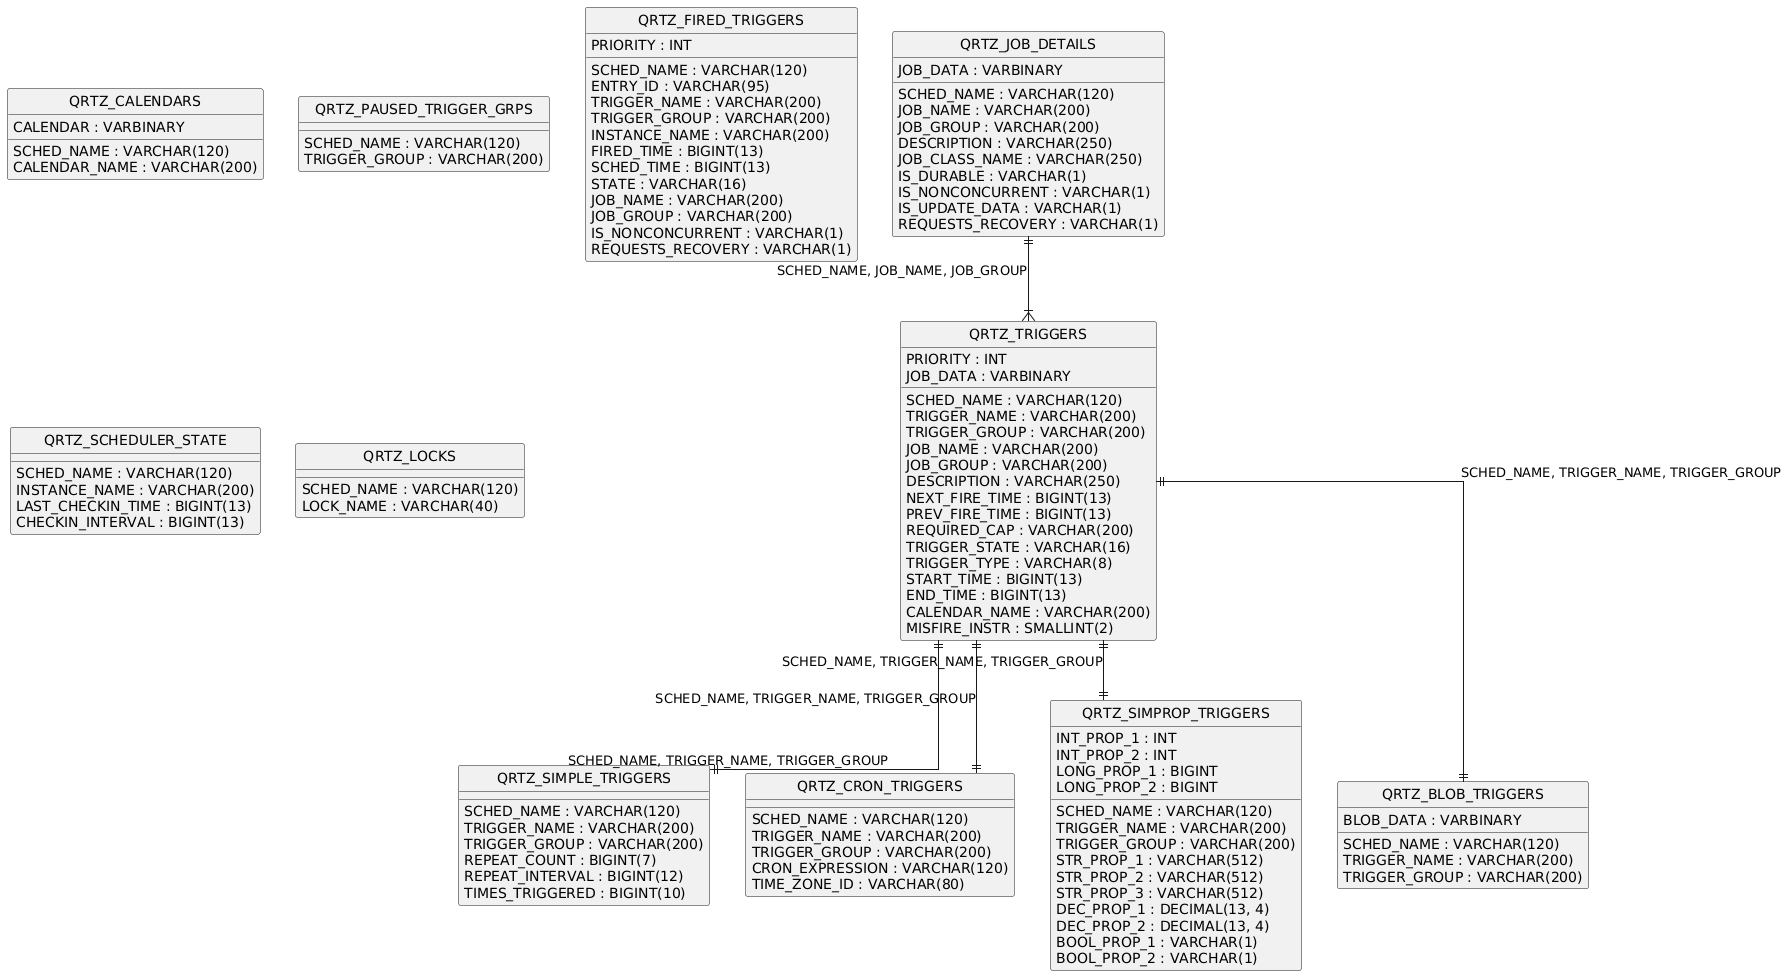

The diagram above was rendered by PlantUML. Its source (embedded in the PNG):
@startuml
hide circle
skinparam linetype ortho

entity "QRTZ_JOB_DETAILS" as QRTZ_JOB_DETAILS {
  SCHED_NAME : VARCHAR(120)
  JOB_NAME : VARCHAR(200)
  JOB_GROUP : VARCHAR(200)
  DESCRIPTION : VARCHAR(250)
  JOB_CLASS_NAME : VARCHAR(250)
  IS_DURABLE : VARCHAR(1)
  IS_NONCONCURRENT : VARCHAR(1)
  IS_UPDATE_DATA : VARCHAR(1)
  REQUESTS_RECOVERY : VARCHAR(1)
  JOB_DATA : VARBINARY
}

entity "QRTZ_TRIGGERS" as QRTZ_TRIGGERS {
  SCHED_NAME : VARCHAR(120)
  TRIGGER_NAME : VARCHAR(200)
  TRIGGER_GROUP : VARCHAR(200)
  JOB_NAME : VARCHAR(200)
  JOB_GROUP : VARCHAR(200)
  DESCRIPTION : VARCHAR(250)
  NEXT_FIRE_TIME : BIGINT(13)
  PREV_FIRE_TIME : BIGINT(13)
  PRIORITY : INT
  REQUIRED_CAP : VARCHAR(200)
  TRIGGER_STATE : VARCHAR(16)
  TRIGGER_TYPE : VARCHAR(8)
  START_TIME : BIGINT(13)
  END_TIME : BIGINT(13)
  CALENDAR_NAME : VARCHAR(200)
  MISFIRE_INSTR : SMALLINT(2)
  JOB_DATA : VARBINARY
}

entity "QRTZ_SIMPLE_TRIGGERS" as QRTZ_SIMPLE_TRIGGERS {
  SCHED_NAME : VARCHAR(120)
  TRIGGER_NAME : VARCHAR(200)
  TRIGGER_GROUP : VARCHAR(200)
  REPEAT_COUNT : BIGINT(7)
  REPEAT_INTERVAL : BIGINT(12)
  TIMES_TRIGGERED : BIGINT(10)
}

entity "QRTZ_CRON_TRIGGERS" as QRTZ_CRON_TRIGGERS {
  SCHED_NAME : VARCHAR(120)
  TRIGGER_NAME : VARCHAR(200)
  TRIGGER_GROUP : VARCHAR(200)
  CRON_EXPRESSION : VARCHAR(120)
  TIME_ZONE_ID : VARCHAR(80)
}

entity "QRTZ_SIMPROP_TRIGGERS" as QRTZ_SIMPROP_TRIGGERS {
  SCHED_NAME : VARCHAR(120)
  TRIGGER_NAME : VARCHAR(200)
  TRIGGER_GROUP : VARCHAR(200)
  STR_PROP_1 : VARCHAR(512)
  STR_PROP_2 : VARCHAR(512)
  STR_PROP_3 : VARCHAR(512)
  INT_PROP_1 : INT
  INT_PROP_2 : INT
  LONG_PROP_1 : BIGINT
  LONG_PROP_2 : BIGINT
  DEC_PROP_1 : DECIMAL(13, 4)
  DEC_PROP_2 : DECIMAL(13, 4)
  BOOL_PROP_1 : VARCHAR(1)
  BOOL_PROP_2 : VARCHAR(1)
}

entity "QRTZ_BLOB_TRIGGERS" as QRTZ_BLOB_TRIGGERS {
  SCHED_NAME : VARCHAR(120)
  TRIGGER_NAME : VARCHAR(200)
  TRIGGER_GROUP : VARCHAR(200)
  BLOB_DATA : VARBINARY
}

entity "QRTZ_CALENDARS" as QRTZ_CALENDARS {
  SCHED_NAME : VARCHAR(120)
  CALENDAR_NAME : VARCHAR(200)
  CALENDAR : VARBINARY
}

entity "QRTZ_PAUSED_TRIGGER_GRPS" as QRTZ_PAUSED_TRIGGER_GRPS {
  SCHED_NAME : VARCHAR(120)
  TRIGGER_GROUP : VARCHAR(200)
}

entity "QRTZ_FIRED_TRIGGERS" as QRTZ_FIRED_TRIGGERS {
  SCHED_NAME : VARCHAR(120)
  ENTRY_ID : VARCHAR(95)
  TRIGGER_NAME : VARCHAR(200)
  TRIGGER_GROUP : VARCHAR(200)
  INSTANCE_NAME : VARCHAR(200)
  FIRED_TIME : BIGINT(13)
  SCHED_TIME : BIGINT(13)
  PRIORITY : INT
  STATE : VARCHAR(16)
  JOB_NAME : VARCHAR(200)
  JOB_GROUP : VARCHAR(200)
  IS_NONCONCURRENT : VARCHAR(1)
  REQUESTS_RECOVERY : VARCHAR(1)
}

entity "QRTZ_SCHEDULER_STATE" as QRTZ_SCHEDULER_STATE {
  SCHED_NAME : VARCHAR(120)
  INSTANCE_NAME : VARCHAR(200)
  LAST_CHECKIN_TIME : BIGINT(13)
  CHECKIN_INTERVAL : BIGINT(13)
}

entity "QRTZ_LOCKS" as QRTZ_LOCKS {
  SCHED_NAME : VARCHAR(120)
  LOCK_NAME : VARCHAR(40)
}

QRTZ_JOB_DETAILS ||--|{ QRTZ_TRIGGERS : "SCHED_NAME, JOB_NAME, JOB_GROUP"
QRTZ_TRIGGERS ||--|| QRTZ_SIMPLE_TRIGGERS : "SCHED_NAME, TRIGGER_NAME, TRIGGER_GROUP"
QRTZ_TRIGGERS ||--|| QRTZ_CRON_TRIGGERS : "SCHED_NAME, TRIGGER_NAME, TRIGGER_GROUP"
QRTZ_TRIGGERS ||--|| QRTZ_SIMPROP_TRIGGERS : "SCHED_NAME, TRIGGER_NAME, TRIGGER_GROUP"
QRTZ_TRIGGERS ||--|| QRTZ_BLOB_TRIGGERS : "SCHED_NAME, TRIGGER_NAME, TRIGGER_GROUP"
@enduml